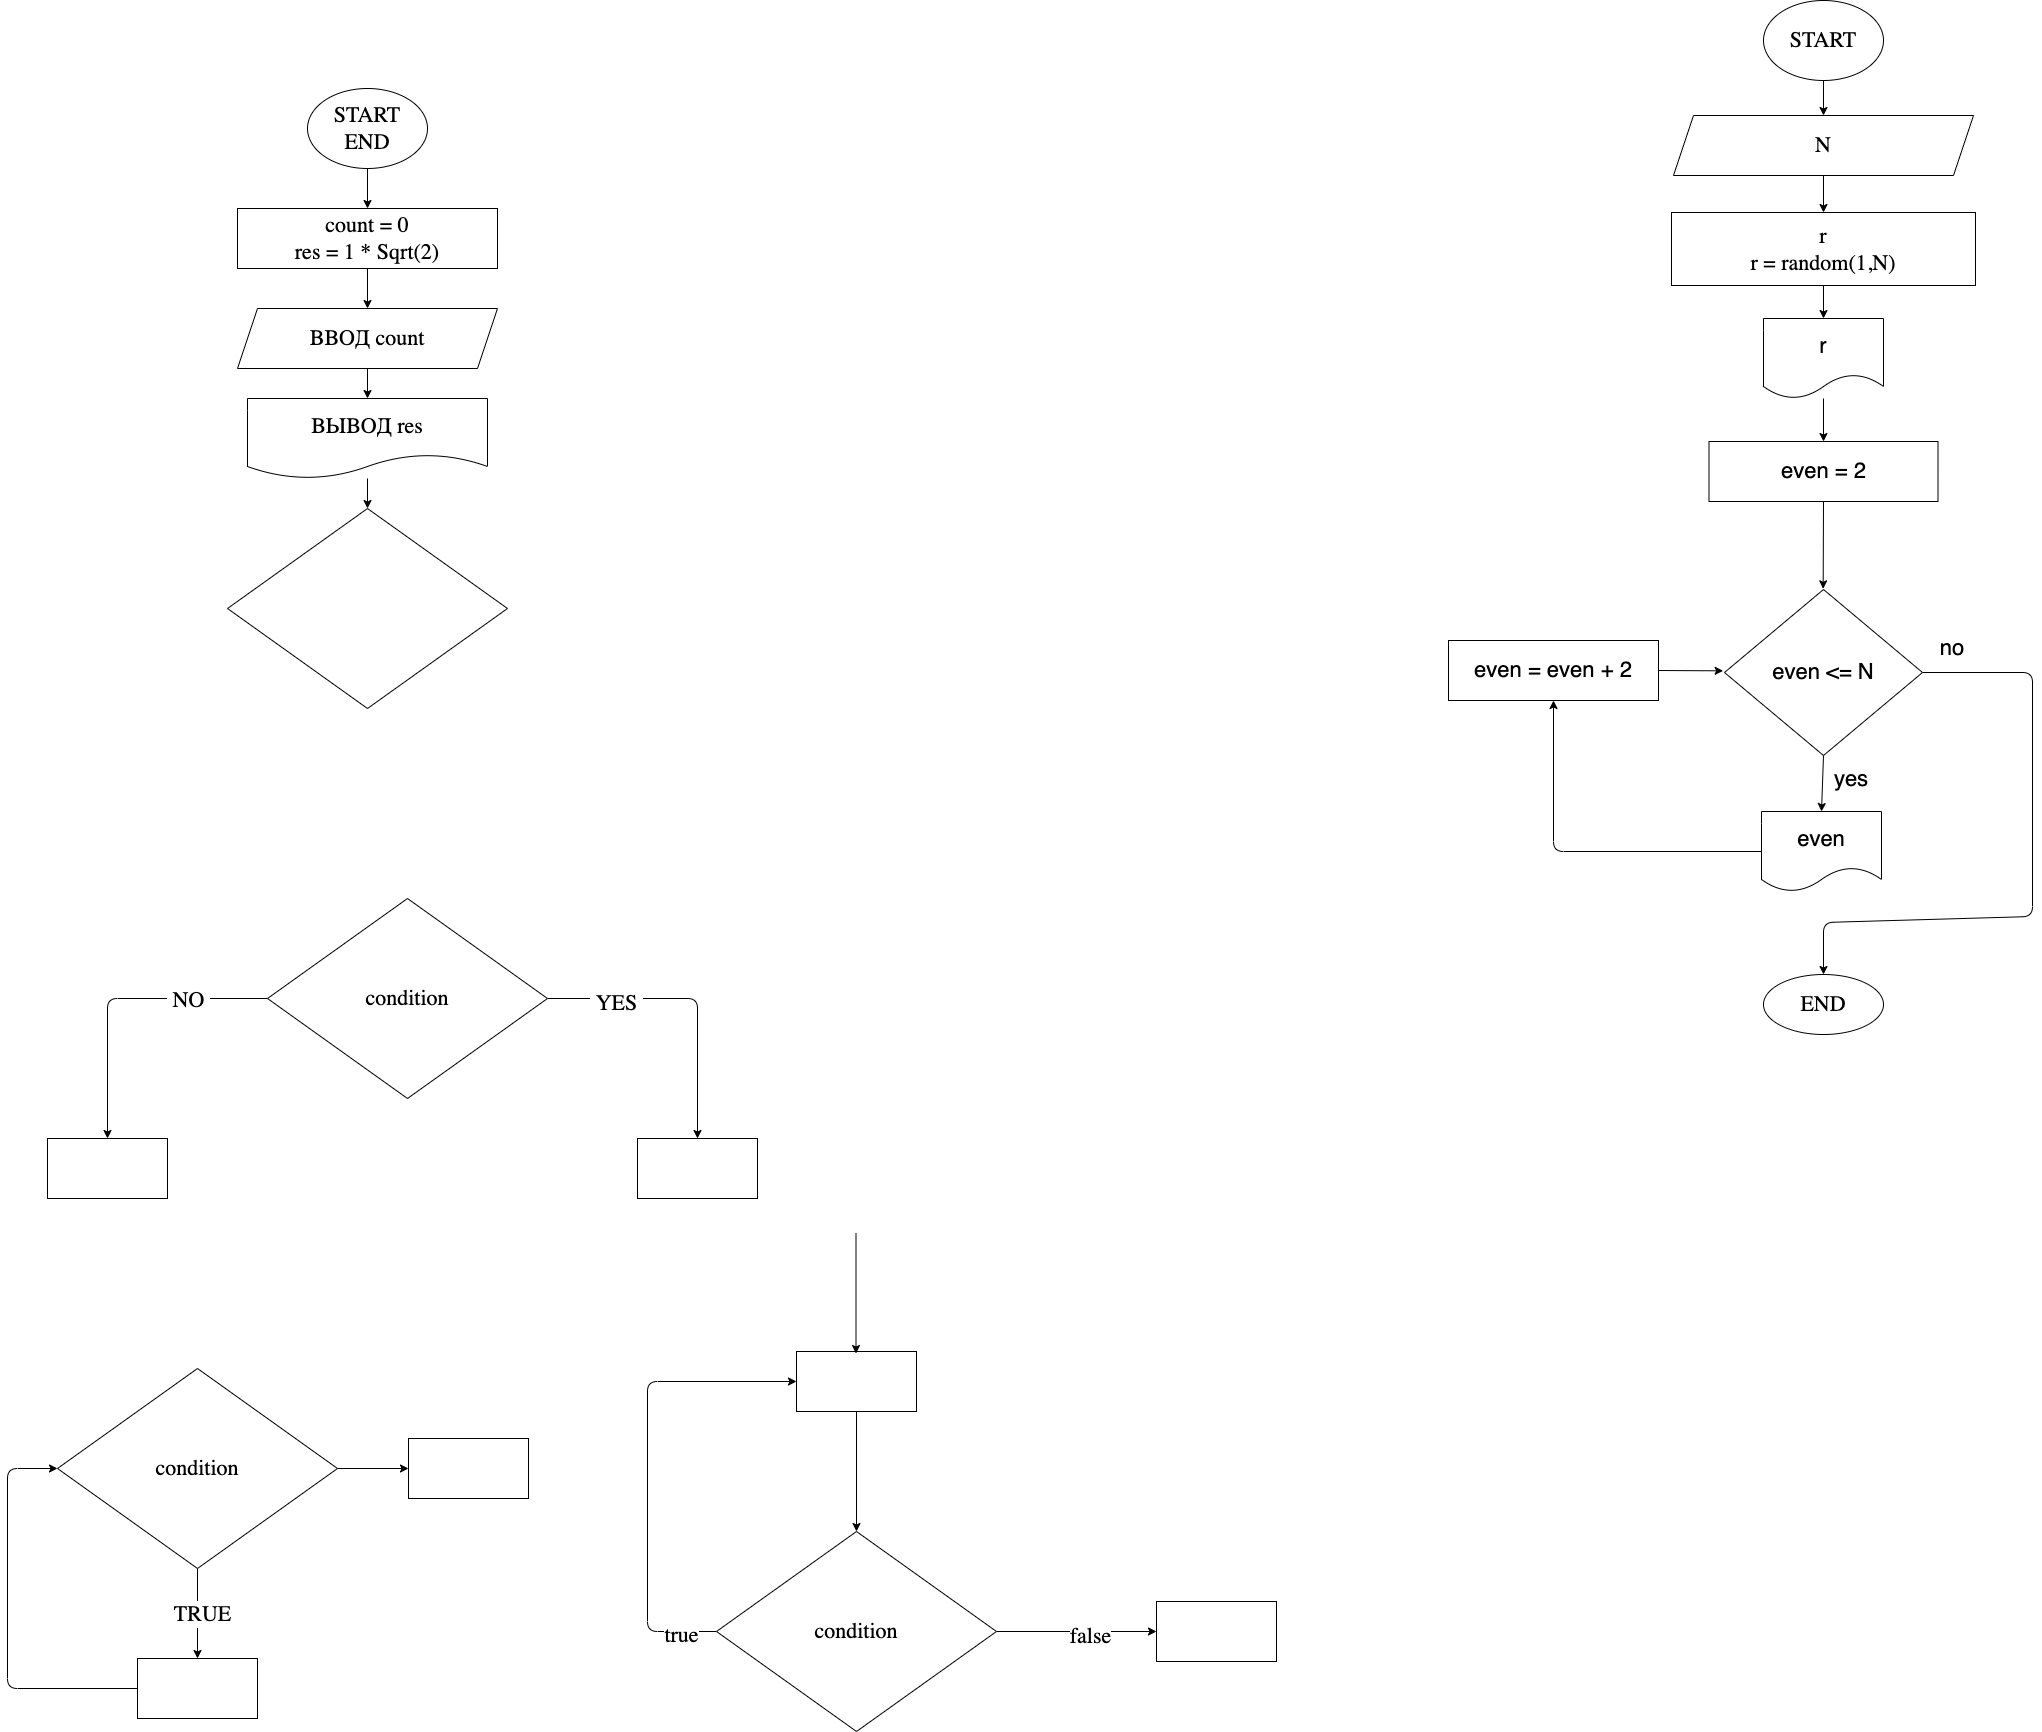

The diagram above was exported from draw.io. Its source (the exported page's mxGraphModel, read from the mxfile embedded in the PNG):
<mxGraphModel dx="1291" dy="983" grid="0" gridSize="10" guides="1" tooltips="1" connect="1" arrows="1" fold="1" page="0" pageScale="1" pageWidth="1000" pageHeight="700" math="0" shadow="0">
  <root>
    <mxCell id="0" />
    <mxCell id="1" parent="0" />
    <mxCell id="7" value="" style="edgeStyle=none;html=1;fontFamily=Fira Code;fontSize=22;" parent="1" source="2" target="6" edge="1">
      <mxGeometry relative="1" as="geometry" />
    </mxCell>
    <mxCell id="2" value="START&lt;br&gt;END" style="ellipse;whiteSpace=wrap;html=1;fontFamily=Fira Code;fontSize=22;" parent="1" vertex="1">
      <mxGeometry x="350" y="10" width="120" height="80" as="geometry" />
    </mxCell>
    <mxCell id="9" value="" style="edgeStyle=none;html=1;fontFamily=Fira Code;fontSize=22;" parent="1" source="6" target="8" edge="1">
      <mxGeometry relative="1" as="geometry" />
    </mxCell>
    <mxCell id="6" value="count = 0&lt;br&gt;res = 1 * Sqrt(2)" style="whiteSpace=wrap;html=1;fontSize=22;fontFamily=Fira Code;" parent="1" vertex="1">
      <mxGeometry x="280" y="130" width="260" height="60" as="geometry" />
    </mxCell>
    <mxCell id="11" value="" style="edgeStyle=none;html=1;fontFamily=Fira Code;fontSize=22;" parent="1" source="8" target="10" edge="1">
      <mxGeometry relative="1" as="geometry" />
    </mxCell>
    <mxCell id="8" value="ВВОД count" style="shape=parallelogram;perimeter=parallelogramPerimeter;whiteSpace=wrap;html=1;fixedSize=1;fontSize=22;fontFamily=Fira Code;" parent="1" vertex="1">
      <mxGeometry x="280" y="230" width="260" height="60" as="geometry" />
    </mxCell>
    <mxCell id="14" value="" style="edgeStyle=none;html=1;fontFamily=Fira Code;fontSize=22;" parent="1" source="10" target="13" edge="1">
      <mxGeometry relative="1" as="geometry" />
    </mxCell>
    <mxCell id="10" value="ВЫВОД res" style="shape=document;whiteSpace=wrap;html=1;boundedLbl=1;fontSize=22;fontFamily=Fira Code;" parent="1" vertex="1">
      <mxGeometry x="290" y="320" width="240" height="80" as="geometry" />
    </mxCell>
    <mxCell id="13" value="" style="rhombus;whiteSpace=wrap;html=1;fontSize=22;fontFamily=Fira Code;" parent="1" vertex="1">
      <mxGeometry x="270" y="430" width="280" height="200" as="geometry" />
    </mxCell>
    <mxCell id="17" value="" style="edgeStyle=none;html=1;fontFamily=Fira Code;fontSize=22;" parent="1" source="15" target="16" edge="1">
      <mxGeometry relative="1" as="geometry">
        <Array as="points">
          <mxPoint x="740" y="920" />
        </Array>
      </mxGeometry>
    </mxCell>
    <mxCell id="20" value="&amp;nbsp;YES&amp;nbsp;" style="edgeLabel;html=1;align=center;verticalAlign=middle;resizable=0;points=[];fontSize=22;fontFamily=Fira Code;" parent="17" vertex="1" connectable="0">
      <mxGeometry x="-0.5322" y="-4" relative="1" as="geometry">
        <mxPoint as="offset" />
      </mxGeometry>
    </mxCell>
    <mxCell id="19" value="" style="edgeStyle=none;html=1;fontFamily=Fira Code;fontSize=22;" parent="1" source="15" target="18" edge="1">
      <mxGeometry relative="1" as="geometry">
        <Array as="points">
          <mxPoint x="150" y="920" />
        </Array>
      </mxGeometry>
    </mxCell>
    <mxCell id="21" value="&amp;nbsp;NO&amp;nbsp;" style="edgeLabel;html=1;align=center;verticalAlign=middle;resizable=0;points=[];fontSize=22;fontFamily=Fira Code;" parent="19" vertex="1" connectable="0">
      <mxGeometry x="-0.4656" y="1" relative="1" as="geometry">
        <mxPoint as="offset" />
      </mxGeometry>
    </mxCell>
    <mxCell id="15" value="condition" style="rhombus;whiteSpace=wrap;html=1;fontSize=22;fontFamily=Fira Code;" parent="1" vertex="1">
      <mxGeometry x="310" y="820" width="280" height="200" as="geometry" />
    </mxCell>
    <mxCell id="16" value="" style="whiteSpace=wrap;html=1;fontSize=22;fontFamily=Fira Code;" parent="1" vertex="1">
      <mxGeometry x="680" y="1060" width="120" height="60" as="geometry" />
    </mxCell>
    <mxCell id="18" value="" style="whiteSpace=wrap;html=1;fontSize=22;fontFamily=Fira Code;" parent="1" vertex="1">
      <mxGeometry x="90" y="1060" width="120" height="60" as="geometry" />
    </mxCell>
    <mxCell id="24" value="" style="edgeStyle=none;html=1;fontFamily=Fira Code;fontSize=22;" parent="1" source="22" target="23" edge="1">
      <mxGeometry relative="1" as="geometry" />
    </mxCell>
    <mxCell id="25" value="&amp;nbsp;TRUE&amp;nbsp;" style="edgeLabel;html=1;align=center;verticalAlign=middle;resizable=0;points=[];fontSize=22;fontFamily=Fira Code;" parent="24" vertex="1" connectable="0">
      <mxGeometry x="-0.0033" y="4" relative="1" as="geometry">
        <mxPoint as="offset" />
      </mxGeometry>
    </mxCell>
    <mxCell id="34" value="" style="edgeStyle=none;html=1;fontFamily=Fira Code;fontSize=22;" parent="1" source="22" target="33" edge="1">
      <mxGeometry relative="1" as="geometry" />
    </mxCell>
    <mxCell id="22" value="condition" style="rhombus;whiteSpace=wrap;html=1;fontSize=22;fontFamily=Fira Code;" parent="1" vertex="1">
      <mxGeometry x="100" y="1290" width="280" height="200" as="geometry" />
    </mxCell>
    <mxCell id="26" style="edgeStyle=none;html=1;entryX=0;entryY=0.5;entryDx=0;entryDy=0;fontFamily=Fira Code;fontSize=22;" parent="1" source="23" target="22" edge="1">
      <mxGeometry relative="1" as="geometry">
        <Array as="points">
          <mxPoint x="50" y="1610" />
          <mxPoint x="50" y="1390" />
        </Array>
      </mxGeometry>
    </mxCell>
    <mxCell id="23" value="" style="whiteSpace=wrap;html=1;fontSize=22;fontFamily=Fira Code;" parent="1" vertex="1">
      <mxGeometry x="180" y="1580" width="120" height="60" as="geometry" />
    </mxCell>
    <mxCell id="32" style="edgeStyle=none;html=1;entryX=0;entryY=0.5;entryDx=0;entryDy=0;fontFamily=Fira Code;fontSize=22;" parent="1" source="27" target="28" edge="1">
      <mxGeometry relative="1" as="geometry">
        <Array as="points">
          <mxPoint x="690" y="1553" />
          <mxPoint x="690" y="1303" />
        </Array>
      </mxGeometry>
    </mxCell>
    <mxCell id="36" value="true" style="edgeLabel;html=1;align=center;verticalAlign=middle;resizable=0;points=[];fontSize=22;fontFamily=Fira Code;" parent="32" vertex="1" connectable="0">
      <mxGeometry x="-0.8462" y="3" relative="1" as="geometry">
        <mxPoint as="offset" />
      </mxGeometry>
    </mxCell>
    <mxCell id="38" value="" style="edgeStyle=none;html=1;fontFamily=Fira Code;fontSize=22;" parent="1" source="27" target="37" edge="1">
      <mxGeometry relative="1" as="geometry" />
    </mxCell>
    <mxCell id="39" value="false" style="edgeLabel;html=1;align=center;verticalAlign=middle;resizable=0;points=[];fontSize=22;fontFamily=Fira Code;" parent="38" vertex="1" connectable="0">
      <mxGeometry x="0.1729" y="-4" relative="1" as="geometry">
        <mxPoint as="offset" />
      </mxGeometry>
    </mxCell>
    <mxCell id="27" value="condition" style="rhombus;whiteSpace=wrap;html=1;fontSize=22;fontFamily=Fira Code;" parent="1" vertex="1">
      <mxGeometry x="759" y="1453" width="280" height="200" as="geometry" />
    </mxCell>
    <mxCell id="29" style="edgeStyle=none;html=1;entryX=0.5;entryY=0;entryDx=0;entryDy=0;fontFamily=Fira Code;fontSize=22;" parent="1" source="28" target="27" edge="1">
      <mxGeometry relative="1" as="geometry" />
    </mxCell>
    <mxCell id="28" value="" style="whiteSpace=wrap;html=1;fontSize=22;fontFamily=Fira Code;" parent="1" vertex="1">
      <mxGeometry x="839" y="1273" width="120" height="60" as="geometry" />
    </mxCell>
    <mxCell id="31" style="edgeStyle=none;html=1;entryX=0.5;entryY=0;entryDx=0;entryDy=0;fontFamily=Fira Code;fontSize=22;" parent="1" edge="1">
      <mxGeometry relative="1" as="geometry">
        <mxPoint x="898.5" y="1155" as="sourcePoint" />
        <mxPoint x="898.5" y="1275" as="targetPoint" />
      </mxGeometry>
    </mxCell>
    <mxCell id="33" value="" style="whiteSpace=wrap;html=1;fontSize=22;fontFamily=Fira Code;" parent="1" vertex="1">
      <mxGeometry x="451" y="1360" width="120" height="60" as="geometry" />
    </mxCell>
    <mxCell id="37" value="" style="whiteSpace=wrap;html=1;fontSize=22;fontFamily=Fira Code;" parent="1" vertex="1">
      <mxGeometry x="1199" y="1523" width="120" height="60" as="geometry" />
    </mxCell>
    <mxCell id="45" value="" style="edgeStyle=none;html=1;fontFamily=Fira Code;fontSize=22;" parent="1" source="41" target="44" edge="1">
      <mxGeometry relative="1" as="geometry" />
    </mxCell>
    <mxCell id="41" value="START" style="ellipse;whiteSpace=wrap;html=1;fontFamily=Fira Code;fontSize=22;" parent="1" vertex="1">
      <mxGeometry x="1806" y="-78" width="120" height="80" as="geometry" />
    </mxCell>
    <mxCell id="47" value="" style="edgeStyle=none;html=1;fontFamily=Fira Code;fontSize=22;" parent="1" source="44" target="46" edge="1">
      <mxGeometry relative="1" as="geometry" />
    </mxCell>
    <mxCell id="44" value="N" style="shape=parallelogram;perimeter=parallelogramPerimeter;whiteSpace=wrap;html=1;fixedSize=1;fontSize=22;fontFamily=Fira Code;" parent="1" vertex="1">
      <mxGeometry x="1716" y="37" width="300" height="60" as="geometry" />
    </mxCell>
    <mxCell id="59" style="edgeStyle=none;html=1;exitX=0.5;exitY=1;exitDx=0;exitDy=0;entryX=0.5;entryY=0;entryDx=0;entryDy=0;fontSize=22;" edge="1" parent="1" source="46" target="57">
      <mxGeometry relative="1" as="geometry" />
    </mxCell>
    <mxCell id="46" value="r&lt;br&gt;r = random(1,N)" style="whiteSpace=wrap;html=1;fontSize=22;fontFamily=Fira Code;" parent="1" vertex="1">
      <mxGeometry x="1714" y="134" width="304" height="73" as="geometry" />
    </mxCell>
    <mxCell id="50" value="END" style="ellipse;whiteSpace=wrap;html=1;fontSize=22;fontFamily=Fira Code;" parent="1" vertex="1">
      <mxGeometry x="1806" y="896" width="120" height="60" as="geometry" />
    </mxCell>
    <mxCell id="61" style="edgeStyle=none;html=1;entryX=0.5;entryY=0;entryDx=0;entryDy=0;fontSize=22;" edge="1" parent="1" source="57" target="60">
      <mxGeometry relative="1" as="geometry" />
    </mxCell>
    <mxCell id="57" value="r" style="shape=document;whiteSpace=wrap;html=1;boundedLbl=1;fontSize=22;" vertex="1" parent="1">
      <mxGeometry x="1806" y="240" width="120" height="80" as="geometry" />
    </mxCell>
    <mxCell id="63" style="edgeStyle=none;html=1;exitX=0.5;exitY=1;exitDx=0;exitDy=0;fontSize=22;" edge="1" parent="1" source="60">
      <mxGeometry relative="1" as="geometry">
        <mxPoint x="1865.6666666666665" y="510.33333333333326" as="targetPoint" />
      </mxGeometry>
    </mxCell>
    <mxCell id="60" value="even = 2" style="rounded=0;whiteSpace=wrap;html=1;fontSize=22;" vertex="1" parent="1">
      <mxGeometry x="1751.5" y="363" width="229" height="60" as="geometry" />
    </mxCell>
    <mxCell id="66" style="edgeStyle=none;html=1;exitX=0.5;exitY=1;exitDx=0;exitDy=0;entryX=0.5;entryY=0;entryDx=0;entryDy=0;fontSize=22;" edge="1" parent="1" source="62" target="64">
      <mxGeometry relative="1" as="geometry" />
    </mxCell>
    <mxCell id="70" style="edgeStyle=none;html=1;exitX=1;exitY=0.5;exitDx=0;exitDy=0;entryX=0.5;entryY=0;entryDx=0;entryDy=0;fontSize=22;" edge="1" parent="1" source="62" target="50">
      <mxGeometry relative="1" as="geometry">
        <Array as="points">
          <mxPoint x="2075" y="594" />
          <mxPoint x="2075" y="838" />
          <mxPoint x="1866" y="844" />
        </Array>
      </mxGeometry>
    </mxCell>
    <mxCell id="62" value="even &amp;lt;= N" style="rhombus;whiteSpace=wrap;html=1;fontSize=22;" vertex="1" parent="1">
      <mxGeometry x="1767" y="511" width="198" height="166" as="geometry" />
    </mxCell>
    <mxCell id="67" style="edgeStyle=none;html=1;exitX=0;exitY=0.5;exitDx=0;exitDy=0;entryX=0.5;entryY=1;entryDx=0;entryDy=0;fontSize=22;" edge="1" parent="1" source="64" target="65">
      <mxGeometry relative="1" as="geometry">
        <Array as="points">
          <mxPoint x="1596" y="773" />
        </Array>
      </mxGeometry>
    </mxCell>
    <mxCell id="64" value="even" style="shape=document;whiteSpace=wrap;html=1;boundedLbl=1;fontSize=22;" vertex="1" parent="1">
      <mxGeometry x="1804" y="733" width="120" height="80" as="geometry" />
    </mxCell>
    <mxCell id="68" style="edgeStyle=none;html=1;exitX=1;exitY=0.5;exitDx=0;exitDy=0;fontSize=22;" edge="1" parent="1" source="65">
      <mxGeometry relative="1" as="geometry">
        <mxPoint x="1765.6666666666665" y="592.3333333333333" as="targetPoint" />
      </mxGeometry>
    </mxCell>
    <mxCell id="65" value="even = even + 2" style="rounded=0;whiteSpace=wrap;html=1;fontSize=22;" vertex="1" parent="1">
      <mxGeometry x="1491" y="562" width="210" height="60" as="geometry" />
    </mxCell>
    <mxCell id="71" value="yes" style="text;html=1;strokeColor=none;fillColor=none;align=center;verticalAlign=middle;whiteSpace=wrap;rounded=0;fontSize=22;" vertex="1" parent="1">
      <mxGeometry x="1864" y="686" width="60" height="30" as="geometry" />
    </mxCell>
    <mxCell id="72" value="no" style="text;html=1;strokeColor=none;fillColor=none;align=center;verticalAlign=middle;whiteSpace=wrap;rounded=0;fontSize=22;" vertex="1" parent="1">
      <mxGeometry x="1965" y="555" width="60" height="30" as="geometry" />
    </mxCell>
  </root>
</mxGraphModel>